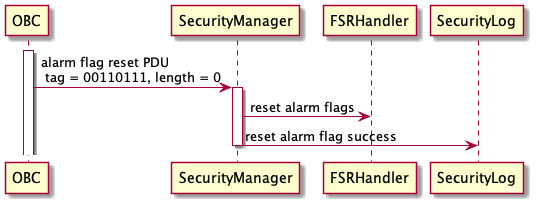

The diagram above was rendered by PlantUML. Its source (embedded in the PNG):
@startuml

participant OBC
activate OBC
OBC -> SecurityManager: alarm flag reset PDU \n tag = 00110111, length = 0
activate SecurityManager
SecurityManager -> FSRHandler: reset alarm flags
SecurityManager -> SecurityLog: reset alarm flag success
deactivate SecurityManager

@enduml